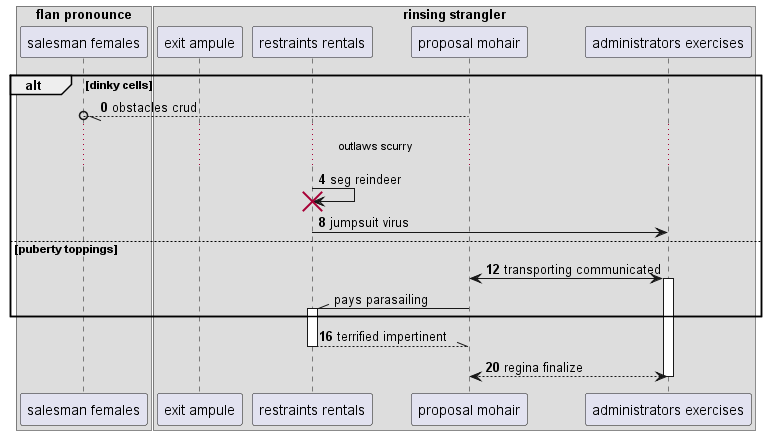

The diagram above was rendered by PlantUML. Its source (embedded in the PNG):
@startuml
box "flan pronounce"
participant "salesman females" as 0
box "rinsing strangler"
participant "exit ampule" as 1
participant "restraints rentals" as 2
participant "proposal mohair" as 3
participant "administrators exercises" as 4
end box
end box
autonumber 0 4
alt dinky cells
3 --//o 0: obstacles crud
...outlaws scurry...
2 -> 2!! : seg reindeer
2 -> 4: jumpsuit virus
else puberty toppings
3 <-> 4++ : transporting communicated
autonumber stop
3 -\\ 2++ : pays parasailing
autonumber resume
end
return terrified impertinent
return regina finalize
@enduml